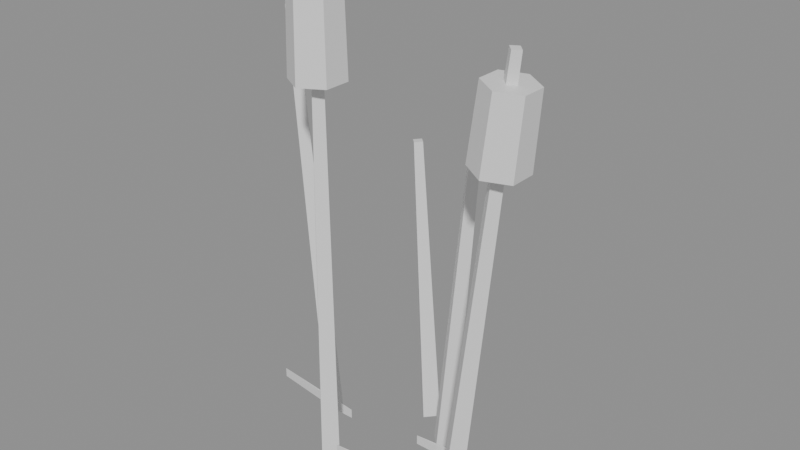 # Source: pond_reeds.blend  (saved by Blender 5.2.44; exported with 4.5.12 LTS)
import bpy
from mathutils import Matrix  # noqa: F401  (used for matrix-valued properties, if any)

bpy.ops.wm.read_factory_settings(use_empty=True)
scene = bpy.context.scene
scene.name = 'Scene'

# ---- collections
col_pond_reeds_gridguides = bpy.data.collections.new('pond_reeds_GridGuides'); scene.collection.children.link(col_pond_reeds_gridguides)

# ---- materials (node trees are filled in below, after node groups)
mat_halka_vertexcolor = bpy.data.materials.new('HALKA_VertexColor')

# ---- material node trees
mat_halka_vertexcolor.use_nodes = True; mat_halka_vertexcolor.node_tree.nodes.clear()
_N = mat_halka_vertexcolor.node_tree.nodes; _L = mat_halka_vertexcolor.node_tree.links
n0 = _N.new('ShaderNodeBsdfPrincipled'); n0.name = 'Principled BSDF'; n0.location = (-200, 100)
n0.inputs[10].default_value = 0.005
n1 = _N.new('ShaderNodeOutputMaterial'); n1.name = 'Material Output'; n1.location = (200, 100)
_L.new(n0.outputs[0], n1.inputs[0])
n1.is_active_output = True

# ---- meshes
me_pond_reeds_mesh = bpy.data.meshes.new('pond_reeds_Mesh')
me_pond_reeds_mesh.from_pydata([(-0.038, 0.0, 0.02), (-0.062, 0.0, 0.02), (-0.09, 0.042, 0.0), (-0.13, 0.036, 0.42), (-0.07805, 0.03, 0.001138), (-0.124, 0.03, 0.4206), (-0.09, 0.018, 0.0), (-0.13, 0.024, 0.42), (-0.1019, 0.03, -0.001138), (-0.136, 0.03, 0.4194), (-0.03, -0.028, 0.0), (-0.03, -0.034, 0.5), (-0.018, -0.04, 0.0), (-0.024, -0.04, 0.5), (-0.03, -0.052, 0.0), (-0.03, -0.046, 0.5), (-0.042, -0.04, 0.0), (-0.036, -0.04, 0.5), (-0.03, -0.014, 0.39), (-0.03, -0.016, 0.47), (-0.007483, -0.027, 0.39), (-0.009215, -0.028, 0.47), (-0.007483, -0.053, 0.39), (-0.009215, -0.052, 0.47), (-0.03, -0.066, 0.39), (-0.03, -0.064, 0.47), (-0.05252, -0.053, 0.39), (-0.05078, -0.052, 0.47), (-0.05252, -0.027, 0.39), (-0.05078, -0.028, 0.47), (0.04, 0.062, 1.49e-08), (0.07, 0.056, 0.36), (0.05196, 0.05, -0.0009965), (0.07598, 0.05, 0.3595), (0.04, 0.038, 1.49e-08), (0.07, 0.044, 0.36), (0.02804, 0.05, 0.0009966), (0.06402, 0.05, 0.3605), (0.1, -0.008, 0.0), (0.15, -0.014, 0.45), (0.1119, -0.02, -0.001325), (0.156, -0.02, 0.4493), (0.1, -0.032, 0.0), (0.15, -0.026, 0.45), (0.08807, -0.02, 0.001325), (0.144, -0.02, 0.4507), (0.14, 0.006, 0.351), (0.1475, 0.004, 0.423), (0.1624, -0.007, 0.3487), (0.1682, -0.008, 0.4208), (0.1624, -0.033, 0.3487), (0.1682, -0.032, 0.4208), (0.14, -0.046, 0.351), (0.1475, -0.044, 0.423), (0.1176, -0.033, 0.3533), (0.1268, -0.032, 0.4252), (0.1176, -0.007, 0.3533), (0.1268, -0.008, 0.4252), (1.863e-09, 0.092, 0.0), (-0.02, 0.086, 0.3), (0.01197, 0.08, 0.0007982), (-0.01401, 0.08, 0.3004), (1.863e-09, 0.068, 0.0), (-0.02, 0.074, 0.3), (-0.01197, 0.08, -0.0007982), (-0.02599, 0.08, 0.2996), (-0.14, 0.01, 0.02), (-0.062, 0.0, 0.03), (-0.038, 0.0, 0.03), (-0.14, 0.01, 0.03), (0.038, 0.01, 0.02), (0.062, 0.01, 0.02), (0.14, 0.02, 0.02), (0.038, 0.01, 0.03), (0.062, 0.01, 0.03), (0.14, 0.02, 0.03), (-0.012, -0.05, 0.02), (0.012, -0.05, 0.02), (0.09, -0.04, 0.02), (-0.012, -0.05, 0.03), (0.012, -0.05, 0.03), (0.09, -0.04, 0.03)], [], [(12, 13, 15, 14), (10, 11, 13, 12), (2, 3, 5, 4), (13, 11, 17, 15), (18, 19, 21, 20), (4, 5, 7, 6), (5, 3, 9, 7), (20, 21, 23, 22), (6, 7, 9, 8), (62, 63, 65, 64), (30, 31, 33, 32), (8, 9, 3, 2), (2, 4, 6, 8), (48, 49, 51, 50), (14, 15, 17, 16), (34, 35, 37, 36), (32, 33, 35, 34), (16, 17, 11, 10), (14, 16, 10, 12), (46, 47, 49, 48), (22, 23, 25, 24), (38, 39, 41, 40), (35, 33, 31, 37), (24, 25, 27, 26), (40, 41, 43, 42), (22, 24, 26, 28, 18, 20), (26, 27, 29, 28), (66, 1, 67, 69), (60, 61, 63, 62), (28, 29, 19, 18), (21, 19, 29, 27, 25, 23), (36, 37, 31, 30), (36, 30, 32, 34), (38, 40, 42, 44), (42, 43, 45, 44), (66, 0, 1), (58, 59, 61, 60), (44, 45, 39, 38), (43, 41, 39, 45), (64, 58, 60, 62), (50, 51, 53, 52), (73, 74, 75), (67, 68, 69), (52, 53, 55, 54), (1, 0, 68, 67), (46, 48, 50, 52, 54, 56), (54, 55, 57, 56), (0, 66, 69, 68), (72, 71, 70), (56, 57, 47, 46), (51, 49, 47, 57, 55, 53), (64, 65, 59, 58), (63, 61, 59, 65), (70, 71, 74, 73), (71, 72, 75, 74), (72, 70, 73, 75), (79, 80, 81), (78, 77, 76), (76, 77, 80, 79), (77, 78, 81, 80), (78, 76, 79, 81)])
_ca = me_pond_reeds_mesh.color_attributes.new('Col', 'FLOAT_COLOR', 'CORNER')
_ca.data.foreach_set('color', [0.2122, 0.4233, 0.06848, 1.0, 0.2122, 0.4233, 0.06848, 1.0, 0.2122, 0.4233, 0.06848, 1.0, 0.2122, 0.4233, 0.06848, 1.0, 0.2122, 0.4233, 0.06848, 1.0, 0.2122, 0.4233, 0.06848, 1.0, 0.2122, 0.4233, 0.06848, 1.0, 0.2122, 0.4233, 0.06848, 1.0, 0.2122, 0.4233, 0.06848, 1.0, 0.2122, 0.4233, 0.06848, 1.0, 0.2122, 0.4233, 0.06848, 1.0, 0.2122, 0.4233, 0.06848, 1.0, 0.2122, 0.4233, 0.06848, 1.0, 0.2122, 0.4233, 0.06848, 1.0, 0.2122, 0.4233, 0.06848, 1.0, 0.2122, 0.4233, 0.06848, 1.0, 0.1946, 0.08228, 0.02956, 1.0, 0.1946, 0.08228, 0.02956, 1.0, 0.1946, 0.08228, 0.02956, 1.0, 0.1946, 0.08228, 0.02956, 1.0, 0.2122, 0.4233, 0.06848, 1.0, 0.2122, 0.4233, 0.06848, 1.0, 0.2122, 0.4233, 0.06848, 1.0, 0.2122, 0.4233, 0.06848, 1.0, 0.2122, 0.4233, 0.06848, 1.0, 0.2122, 0.4233, 0.06848, 1.0, 0.2122, 0.4233, 0.06848, 1.0, 0.2122, 0.4233, 0.06848, 1.0, 0.1946, 0.08228, 0.02956, 1.0, 0.1946, 0.08228, 0.02956, 1.0, 0.1946, 0.08228, 0.02956, 1.0, 0.1946, 0.08228, 0.02956, 1.0, 0.2122, 0.4233, 0.06848, 1.0, 0.2122, 0.4233, 0.06848, 1.0, 0.2122, 0.4233, 0.06848, 1.0, 0.2122, 0.4233, 0.06848, 1.0, 0.2122, 0.4233, 0.06848, 1.0, 0.2122, 0.4233, 0.06848, 1.0, 0.2122, 0.4233, 0.06848, 1.0, 0.2122, 0.4233, 0.06848, 1.0, 0.2122, 0.4233, 0.06848, 1.0, 0.2122, 0.4233, 0.06848, 1.0, 0.2122, 0.4233, 0.06848, 1.0, 0.2122, 0.4233, 0.06848, 1.0, 0.2122, 0.4233, 0.06848, 1.0, 0.2122, 0.4233, 0.06848, 1.0, 0.2122, 0.4233, 0.06848, 1.0, 0.2122, 0.4233, 0.06848, 1.0, 0.2122, 0.4233, 0.06848, 1.0, 0.2122, 0.4233, 0.06848, 1.0, 0.2122, 0.4233, 0.06848, 1.0, 0.2122, 0.4233, 0.06848, 1.0, 0.1946, 0.08228, 0.02956, 1.0, 0.1946, 0.08228, 0.02956, 1.0, 0.1946, 0.08228, 0.02956, 1.0, 0.1946, 0.08228, 0.02956, 1.0, 0.2122, 0.4233, 0.06848, 1.0, 0.2122, 0.4233, 0.06848, 1.0, 0.2122, 0.4233, 0.06848, 1.0, 0.2122, 0.4233, 0.06848, 1.0, 0.2122, 0.4233, 0.06848, 1.0, 0.2122, 0.4233, 0.06848, 1.0, 0.2122, 0.4233, 0.06848, 1.0, 0.2122, 0.4233, 0.06848, 1.0, 0.2122, 0.4233, 0.06848, 1.0, 0.2122, 0.4233, 0.06848, 1.0, 0.2122, 0.4233, 0.06848, 1.0, 0.2122, 0.4233, 0.06848, 1.0, 0.2122, 0.4233, 0.06848, 1.0, 0.2122, 0.4233, 0.06848, 1.0, 0.2122, 0.4233, 0.06848, 1.0, 0.2122, 0.4233, 0.06848, 1.0, 0.2122, 0.4233, 0.06848, 1.0, 0.2122, 0.4233, 0.06848, 1.0, 0.2122, 0.4233, 0.06848, 1.0, 0.2122, 0.4233, 0.06848, 1.0, 0.1946, 0.08228, 0.02956, 1.0, 0.1946, 0.08228, 0.02956, 1.0, 0.1946, 0.08228, 0.02956, 1.0, 0.1946, 0.08228, 0.02956, 1.0, 0.1946, 0.08228, 0.02956, 1.0, 0.1946, 0.08228, 0.02956, 1.0, 0.1946, 0.08228, 0.02956, 1.0, 0.1946, 0.08228, 0.02956, 1.0, 0.2122, 0.4233, 0.06848, 1.0, 0.2122, 0.4233, 0.06848, 1.0, 0.2122, 0.4233, 0.06848, 1.0, 0.2122, 0.4233, 0.06848, 1.0, 0.2122, 0.4233, 0.06848, 1.0, 0.2122, 0.4233, 0.06848, 1.0, 0.2122, 0.4233, 0.06848, 1.0, 0.2122, 0.4233, 0.06848, 1.0, 0.1946, 0.08228, 0.02956, 1.0, 0.1946, 0.08228, 0.02956, 1.0, 0.1946, 0.08228, 0.02956, 1.0, 0.1946, 0.08228, 0.02956, 1.0, 0.2122, 0.4233, 0.06848, 1.0, 0.2122, 0.4233, 0.06848, 1.0, 0.2122, 0.4233, 0.06848, 1.0, 0.2122, 0.4233, 0.06848, 1.0, 0.1946, 0.08228, 0.02956, 1.0, 0.1946, 0.08228, 0.02956, 1.0, 0.1946, 0.08228, 0.02956, 1.0, 0.1946, 0.08228, 0.02956, 1.0, 0.1946, 0.08228, 0.02956, 1.0, 0.1946, 0.08228, 0.02956, 1.0, 0.1946, 0.08228, 0.02956, 1.0, 0.1946, 0.08228, 0.02956, 1.0, 0.1946, 0.08228, 0.02956, 1.0, 0.1946, 0.08228, 0.02956, 1.0, 0.07421, 0.1946, 0.02315, 1.0, 0.07421, 0.1946, 0.02315, 1.0, 0.07421, 0.1946, 0.02315, 1.0, 0.07421, 0.1946, 0.02315, 1.0, 0.2122, 0.4233, 0.06848, 1.0, 0.2122, 0.4233, 0.06848, 1.0, 0.2122, 0.4233, 0.06848, 1.0, 0.2122, 0.4233, 0.06848, 1.0, 0.1946, 0.08228, 0.02956, 1.0, 0.1946, 0.08228, 0.02956, 1.0, 0.1946, 0.08228, 0.02956, 1.0, 0.1946, 0.08228, 0.02956, 1.0, 0.1946, 0.08228, 0.02956, 1.0, 0.1946, 0.08228, 0.02956, 1.0, 0.1946, 0.08228, 0.02956, 1.0, 0.1946, 0.08228, 0.02956, 1.0, 0.1946, 0.08228, 0.02956, 1.0, 0.1946, 0.08228, 0.02956, 1.0, 0.2122, 0.4233, 0.06848, 1.0, 0.2122, 0.4233, 0.06848, 1.0, 0.2122, 0.4233, 0.06848, 1.0, 0.2122, 0.4233, 0.06848, 1.0, 0.2122, 0.4233, 0.06848, 1.0, 0.2122, 0.4233, 0.06848, 1.0, 0.2122, 0.4233, 0.06848, 1.0, 0.2122, 0.4233, 0.06848, 1.0, 0.2122, 0.4233, 0.06848, 1.0, 0.2122, 0.4233, 0.06848, 1.0, 0.2122, 0.4233, 0.06848, 1.0, 0.2122, 0.4233, 0.06848, 1.0, 0.2122, 0.4233, 0.06848, 1.0, 0.2122, 0.4233, 0.06848, 1.0, 0.2122, 0.4233, 0.06848, 1.0, 0.2122, 0.4233, 0.06848, 1.0, 0.07421, 0.1946, 0.02315, 1.0, 0.07421, 0.1946, 0.02315, 1.0, 0.07421, 0.1946, 0.02315, 1.0, 0.2122, 0.4233, 0.06848, 1.0, 0.2122, 0.4233, 0.06848, 1.0, 0.2122, 0.4233, 0.06848, 1.0, 0.2122, 0.4233, 0.06848, 1.0, 0.2122, 0.4233, 0.06848, 1.0, 0.2122, 0.4233, 0.06848, 1.0, 0.2122, 0.4233, 0.06848, 1.0, 0.2122, 0.4233, 0.06848, 1.0, 0.2122, 0.4233, 0.06848, 1.0, 0.2122, 0.4233, 0.06848, 1.0, 0.2122, 0.4233, 0.06848, 1.0, 0.2122, 0.4233, 0.06848, 1.0, 0.2122, 0.4233, 0.06848, 1.0, 0.2122, 0.4233, 0.06848, 1.0, 0.2122, 0.4233, 0.06848, 1.0, 0.2122, 0.4233, 0.06848, 1.0, 0.1946, 0.08228, 0.02956, 1.0, 0.1946, 0.08228, 0.02956, 1.0, 0.1946, 0.08228, 0.02956, 1.0, 0.1946, 0.08228, 0.02956, 1.0, 0.2122, 0.4233, 0.06848, 1.0, 0.2122, 0.4233, 0.06848, 1.0, 0.2122, 0.4233, 0.06848, 1.0, 0.2122, 0.4233, 0.06848, 1.0, 0.2122, 0.4233, 0.06848, 1.0, 0.2122, 0.4233, 0.06848, 1.0, 0.1946, 0.08228, 0.02956, 1.0, 0.1946, 0.08228, 0.02956, 1.0, 0.1946, 0.08228, 0.02956, 1.0, 0.1946, 0.08228, 0.02956, 1.0, 0.07421, 0.1946, 0.02315, 1.0, 0.07421, 0.1946, 0.02315, 1.0, 0.07421, 0.1946, 0.02315, 1.0, 0.07421, 0.1946, 0.02315, 1.0, 0.1946, 0.08228, 0.02956, 1.0, 0.1946, 0.08228, 0.02956, 1.0, 0.1946, 0.08228, 0.02956, 1.0, 0.1946, 0.08228, 0.02956, 1.0, 0.1946, 0.08228, 0.02956, 1.0, 0.1946, 0.08228, 0.02956, 1.0, 0.1946, 0.08228, 0.02956, 1.0, 0.1946, 0.08228, 0.02956, 1.0, 0.1946, 0.08228, 0.02956, 1.0, 0.1946, 0.08228, 0.02956, 1.0, 0.07421, 0.1946, 0.02315, 1.0, 0.07421, 0.1946, 0.02315, 1.0, 0.07421, 0.1946, 0.02315, 1.0, 0.07421, 0.1946, 0.02315, 1.0, 0.07421, 0.1946, 0.02315, 1.0, 0.07421, 0.1946, 0.02315, 1.0, 0.07421, 0.1946, 0.02315, 1.0, 0.1946, 0.08228, 0.02956, 1.0, 0.1946, 0.08228, 0.02956, 1.0, 0.1946, 0.08228, 0.02956, 1.0, 0.1946, 0.08228, 0.02956, 1.0, 0.1946, 0.08228, 0.02956, 1.0, 0.1946, 0.08228, 0.02956, 1.0, 0.1946, 0.08228, 0.02956, 1.0, 0.1946, 0.08228, 0.02956, 1.0, 0.1946, 0.08228, 0.02956, 1.0, 0.1946, 0.08228, 0.02956, 1.0, 0.2122, 0.4233, 0.06848, 1.0, 0.2122, 0.4233, 0.06848, 1.0, 0.2122, 0.4233, 0.06848, 1.0, 0.2122, 0.4233, 0.06848, 1.0, 0.2122, 0.4233, 0.06848, 1.0, 0.2122, 0.4233, 0.06848, 1.0, 0.2122, 0.4233, 0.06848, 1.0, 0.2122, 0.4233, 0.06848, 1.0, 0.07421, 0.1946, 0.02315, 1.0, 0.07421, 0.1946, 0.02315, 1.0, 0.07421, 0.1946, 0.02315, 1.0, 0.07421, 0.1946, 0.02315, 1.0, 0.07421, 0.1946, 0.02315, 1.0, 0.07421, 0.1946, 0.02315, 1.0, 0.07421, 0.1946, 0.02315, 1.0, 0.07421, 0.1946, 0.02315, 1.0, 0.07421, 0.1946, 0.02315, 1.0, 0.07421, 0.1946, 0.02315, 1.0, 0.07421, 0.1946, 0.02315, 1.0, 0.07421, 0.1946, 0.02315, 1.0, 0.2122, 0.4233, 0.06848, 1.0, 0.2122, 0.4233, 0.06848, 1.0, 0.2122, 0.4233, 0.06848, 1.0, 0.07421, 0.1946, 0.02315, 1.0, 0.07421, 0.1946, 0.02315, 1.0, 0.07421, 0.1946, 0.02315, 1.0, 0.07421, 0.1946, 0.02315, 1.0, 0.07421, 0.1946, 0.02315, 1.0, 0.07421, 0.1946, 0.02315, 1.0, 0.07421, 0.1946, 0.02315, 1.0, 0.07421, 0.1946, 0.02315, 1.0, 0.07421, 0.1946, 0.02315, 1.0, 0.07421, 0.1946, 0.02315, 1.0, 0.07421, 0.1946, 0.02315, 1.0, 0.07421, 0.1946, 0.02315, 1.0, 0.07421, 0.1946, 0.02315, 1.0, 0.07421, 0.1946, 0.02315, 1.0, 0.07421, 0.1946, 0.02315, 1.0])
me_pond_reeds_mesh.materials.append(mat_halka_vertexcolor)
me_pond_reeds_mesh.update()

# ---- objects
ob_pond_reeds = bpy.data.objects.new('pond_reeds', me_pond_reeds_mesh)
ob_cell_0_0 = bpy.data.objects.new('cell_0_0', None)

# ---- transforms, parenting, visibility, modifiers, constraints
ob_pond_reeds.location = (0.0, 0.0, 0.0)
ob_cell_0_0.location = (0.0, 0.0, 0.0)
ob_cell_0_0.empty_display_size = 0.25

# ---- collection membership
scene.collection.objects.link(ob_pond_reeds)
col_pond_reeds_gridguides.objects.link(ob_cell_0_0)

# ---- scene / render settings (as saved in the file)
scene.frame_start = 1; scene.frame_end = 250; scene.frame_set(1)
scene.render.engine = 'BLENDER_EEVEE_NEXT'
scene.render.bake_bias = 0.0
scene.render.bake_samples = 0
scene.render.compositor_device = 'GPU'
scene.eevee.use_volume_custom_range = False
scene.eevee.fast_gi_thickness_near = 0.1
scene.eevee.fast_gi_thickness_far = 0.0
scene.eevee.ray_tracing_options.screen_trace_thickness = 0.1
bpy.context.view_layer.update()

# ---- added for rendering (the .blend has no active camera and no usable light): camera, sun + grey world if the file has none
cam_auto = bpy.data.cameras.new('AutoCamera')
cam_auto.lens = 50.0
cam_auto.sensor_width = 36.0
cam_auto.clip_end = 1000.0
ob_auto_camera = bpy.data.objects.new('AutoCamera', cam_auto)
scene.collection.objects.link(ob_auto_camera)
ob_auto_camera.location = (0.577837, -0.663501, 0.700338)
ob_auto_camera.rotation_euler = (1.09748, -7.21219e-08, 0.694738)
scene.camera = ob_auto_camera
light_auto_sun = bpy.data.lights.new('AutoSun', 'SUN')
light_auto_sun.energy = 3.0
light_auto_sun.angle = 0.0523599
ob_auto_sun = bpy.data.objects.new('AutoSun', light_auto_sun)
scene.collection.objects.link(ob_auto_sun)
ob_auto_sun.rotation_euler = (0.872665, 0.174533, 0.523599)
if scene.world is None:
    world_auto = bpy.data.worlds.new('AutoWorld')
    world_auto.color = (0.3, 0.3, 0.3)
    scene.world = world_auto
bpy.context.view_layer.update()

